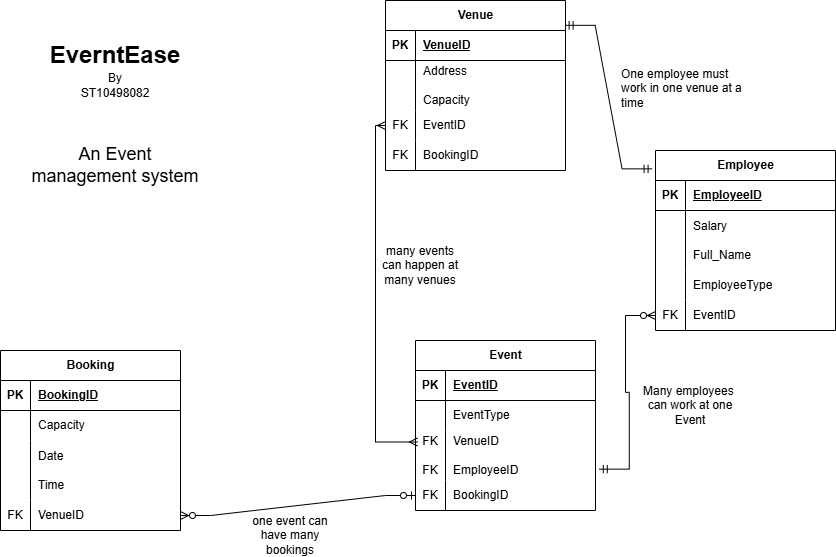

The diagram above was exported from draw.io. Its source (the exported page's mxGraphModel, read from the mxfile embedded in the PNG):
<mxGraphModel dx="406" dy="519" grid="1" gridSize="10" guides="1" tooltips="1" connect="1" arrows="1" fold="1" page="1" pageScale="1" pageWidth="850" pageHeight="1100" math="0" shadow="0" extFonts="Permanent Marker^https://fonts.googleapis.com/css?family=Permanent+Marker">
  <root>
    <mxCell id="0" />
    <mxCell id="1" parent="0" />
    <mxCell id="jLwSbXvr-AmAG0G7k8OD-1" parent="1" style="shape=table;startSize=30;container=1;collapsible=1;childLayout=tableLayout;fixedRows=1;rowLines=0;fontStyle=1;align=center;resizeLast=1;html=1;" value="Employee" vertex="1">
      <mxGeometry height="180" width="180" x="740" y="310" as="geometry" />
    </mxCell>
    <mxCell id="jLwSbXvr-AmAG0G7k8OD-2" parent="jLwSbXvr-AmAG0G7k8OD-1" style="shape=tableRow;horizontal=0;startSize=0;swimlaneHead=0;swimlaneBody=0;fillColor=none;collapsible=0;dropTarget=0;points=[[0,0.5],[1,0.5]];portConstraint=eastwest;top=0;left=0;right=0;bottom=1;" value="" vertex="1">
      <mxGeometry height="30" width="180" y="30" as="geometry" />
    </mxCell>
    <mxCell id="jLwSbXvr-AmAG0G7k8OD-3" parent="jLwSbXvr-AmAG0G7k8OD-2" style="shape=partialRectangle;connectable=0;fillColor=none;top=0;left=0;bottom=0;right=0;fontStyle=1;overflow=hidden;whiteSpace=wrap;html=1;" value="PK" vertex="1">
      <mxGeometry height="30" width="30" as="geometry">
        <mxRectangle height="30" width="30" as="alternateBounds" />
      </mxGeometry>
    </mxCell>
    <mxCell id="jLwSbXvr-AmAG0G7k8OD-4" parent="jLwSbXvr-AmAG0G7k8OD-2" style="shape=partialRectangle;connectable=0;fillColor=none;top=0;left=0;bottom=0;right=0;align=left;spacingLeft=6;fontStyle=5;overflow=hidden;whiteSpace=wrap;html=1;" value="EmployeeID" vertex="1">
      <mxGeometry height="30" width="150" x="30" as="geometry">
        <mxRectangle height="30" width="150" as="alternateBounds" />
      </mxGeometry>
    </mxCell>
    <mxCell id="jLwSbXvr-AmAG0G7k8OD-5" parent="jLwSbXvr-AmAG0G7k8OD-1" style="shape=tableRow;horizontal=0;startSize=0;swimlaneHead=0;swimlaneBody=0;fillColor=none;collapsible=0;dropTarget=0;points=[[0,0.5],[1,0.5]];portConstraint=eastwest;top=0;left=0;right=0;bottom=0;" value="" vertex="1">
      <mxGeometry height="60" width="180" y="60" as="geometry" />
    </mxCell>
    <mxCell id="jLwSbXvr-AmAG0G7k8OD-6" parent="jLwSbXvr-AmAG0G7k8OD-5" style="shape=partialRectangle;connectable=0;fillColor=none;top=0;left=0;bottom=0;right=0;editable=1;overflow=hidden;whiteSpace=wrap;html=1;" value="" vertex="1">
      <mxGeometry height="60" width="30" as="geometry">
        <mxRectangle height="60" width="30" as="alternateBounds" />
      </mxGeometry>
    </mxCell>
    <mxCell id="jLwSbXvr-AmAG0G7k8OD-7" parent="jLwSbXvr-AmAG0G7k8OD-5" style="shape=partialRectangle;connectable=0;fillColor=none;top=0;left=0;bottom=0;right=0;align=left;spacingLeft=6;overflow=hidden;whiteSpace=wrap;html=1;" value="Salary&lt;div&gt;&amp;nbsp;&lt;br&gt;&lt;div&gt;Full_Name&lt;/div&gt;&lt;/div&gt;" vertex="1">
      <mxGeometry height="60" width="150" x="30" as="geometry">
        <mxRectangle height="60" width="150" as="alternateBounds" />
      </mxGeometry>
    </mxCell>
    <mxCell id="jLwSbXvr-AmAG0G7k8OD-8" parent="jLwSbXvr-AmAG0G7k8OD-1" style="shape=tableRow;horizontal=0;startSize=0;swimlaneHead=0;swimlaneBody=0;fillColor=none;collapsible=0;dropTarget=0;points=[[0,0.5],[1,0.5]];portConstraint=eastwest;top=0;left=0;right=0;bottom=0;" value="" vertex="1">
      <mxGeometry height="30" width="180" y="120" as="geometry" />
    </mxCell>
    <mxCell id="jLwSbXvr-AmAG0G7k8OD-9" parent="jLwSbXvr-AmAG0G7k8OD-8" style="shape=partialRectangle;connectable=0;fillColor=none;top=0;left=0;bottom=0;right=0;editable=1;overflow=hidden;whiteSpace=wrap;html=1;" value="" vertex="1">
      <mxGeometry height="30" width="30" as="geometry">
        <mxRectangle height="30" width="30" as="alternateBounds" />
      </mxGeometry>
    </mxCell>
    <mxCell id="jLwSbXvr-AmAG0G7k8OD-10" parent="jLwSbXvr-AmAG0G7k8OD-8" style="shape=partialRectangle;connectable=0;fillColor=none;top=0;left=0;bottom=0;right=0;align=left;spacingLeft=6;overflow=hidden;whiteSpace=wrap;html=1;" value="EmployeeType" vertex="1">
      <mxGeometry height="30" width="150" x="30" as="geometry">
        <mxRectangle height="30" width="150" as="alternateBounds" />
      </mxGeometry>
    </mxCell>
    <mxCell id="jLwSbXvr-AmAG0G7k8OD-11" parent="jLwSbXvr-AmAG0G7k8OD-1" style="shape=tableRow;horizontal=0;startSize=0;swimlaneHead=0;swimlaneBody=0;fillColor=none;collapsible=0;dropTarget=0;points=[[0,0.5],[1,0.5]];portConstraint=eastwest;top=0;left=0;right=0;bottom=0;" value="" vertex="1">
      <mxGeometry height="30" width="180" y="150" as="geometry" />
    </mxCell>
    <mxCell id="jLwSbXvr-AmAG0G7k8OD-12" parent="jLwSbXvr-AmAG0G7k8OD-11" style="shape=partialRectangle;connectable=0;fillColor=none;top=0;left=0;bottom=0;right=0;editable=1;overflow=hidden;whiteSpace=wrap;html=1;" value="FK" vertex="1">
      <mxGeometry height="30" width="30" as="geometry">
        <mxRectangle height="30" width="30" as="alternateBounds" />
      </mxGeometry>
    </mxCell>
    <mxCell id="jLwSbXvr-AmAG0G7k8OD-13" parent="jLwSbXvr-AmAG0G7k8OD-11" style="shape=partialRectangle;connectable=0;fillColor=none;top=0;left=0;bottom=0;right=0;align=left;spacingLeft=6;overflow=hidden;whiteSpace=wrap;html=1;" value="EventID" vertex="1">
      <mxGeometry height="30" width="150" x="30" as="geometry">
        <mxRectangle height="30" width="150" as="alternateBounds" />
      </mxGeometry>
    </mxCell>
    <mxCell id="jLwSbXvr-AmAG0G7k8OD-14" parent="1" style="shape=table;startSize=30;container=1;collapsible=1;childLayout=tableLayout;fixedRows=1;rowLines=0;fontStyle=1;align=center;resizeLast=1;html=1;" value="Event" vertex="1">
      <mxGeometry height="170" width="180" x="500" y="500" as="geometry" />
    </mxCell>
    <mxCell id="jLwSbXvr-AmAG0G7k8OD-15" parent="jLwSbXvr-AmAG0G7k8OD-14" style="shape=tableRow;horizontal=0;startSize=0;swimlaneHead=0;swimlaneBody=0;fillColor=none;collapsible=0;dropTarget=0;points=[[0,0.5],[1,0.5]];portConstraint=eastwest;top=0;left=0;right=0;bottom=1;" value="" vertex="1">
      <mxGeometry height="30" width="180" y="30" as="geometry" />
    </mxCell>
    <mxCell id="jLwSbXvr-AmAG0G7k8OD-16" parent="jLwSbXvr-AmAG0G7k8OD-15" style="shape=partialRectangle;connectable=0;fillColor=none;top=0;left=0;bottom=0;right=0;fontStyle=1;overflow=hidden;whiteSpace=wrap;html=1;" value="PK" vertex="1">
      <mxGeometry height="30" width="30" as="geometry">
        <mxRectangle height="30" width="30" as="alternateBounds" />
      </mxGeometry>
    </mxCell>
    <mxCell id="jLwSbXvr-AmAG0G7k8OD-17" parent="jLwSbXvr-AmAG0G7k8OD-15" style="shape=partialRectangle;connectable=0;fillColor=none;top=0;left=0;bottom=0;right=0;align=left;spacingLeft=6;fontStyle=5;overflow=hidden;whiteSpace=wrap;html=1;" value="EventID" vertex="1">
      <mxGeometry height="30" width="150" x="30" as="geometry">
        <mxRectangle height="30" width="150" as="alternateBounds" />
      </mxGeometry>
    </mxCell>
    <mxCell id="jLwSbXvr-AmAG0G7k8OD-18" parent="jLwSbXvr-AmAG0G7k8OD-14" style="shape=tableRow;horizontal=0;startSize=0;swimlaneHead=0;swimlaneBody=0;fillColor=none;collapsible=0;dropTarget=0;points=[[0,0.5],[1,0.5]];portConstraint=eastwest;top=0;left=0;right=0;bottom=0;" value="" vertex="1">
      <mxGeometry height="30" width="180" y="60" as="geometry" />
    </mxCell>
    <mxCell id="jLwSbXvr-AmAG0G7k8OD-19" parent="jLwSbXvr-AmAG0G7k8OD-18" style="shape=partialRectangle;connectable=0;fillColor=none;top=0;left=0;bottom=0;right=0;editable=1;overflow=hidden;whiteSpace=wrap;html=1;" value="" vertex="1">
      <mxGeometry height="30" width="30" as="geometry">
        <mxRectangle height="30" width="30" as="alternateBounds" />
      </mxGeometry>
    </mxCell>
    <mxCell id="jLwSbXvr-AmAG0G7k8OD-20" parent="jLwSbXvr-AmAG0G7k8OD-18" style="shape=partialRectangle;connectable=0;fillColor=none;top=0;left=0;bottom=0;right=0;align=left;spacingLeft=6;overflow=hidden;whiteSpace=wrap;html=1;" value="EventType" vertex="1">
      <mxGeometry height="30" width="150" x="30" as="geometry">
        <mxRectangle height="30" width="150" as="alternateBounds" />
      </mxGeometry>
    </mxCell>
    <mxCell id="jLwSbXvr-AmAG0G7k8OD-21" parent="jLwSbXvr-AmAG0G7k8OD-14" style="shape=tableRow;horizontal=0;startSize=0;swimlaneHead=0;swimlaneBody=0;fillColor=none;collapsible=0;dropTarget=0;points=[[0,0.5],[1,0.5]];portConstraint=eastwest;top=0;left=0;right=0;bottom=0;" value="" vertex="1">
      <mxGeometry height="50" width="180" y="90" as="geometry" />
    </mxCell>
    <mxCell id="jLwSbXvr-AmAG0G7k8OD-22" parent="jLwSbXvr-AmAG0G7k8OD-21" style="shape=partialRectangle;connectable=0;fillColor=none;top=0;left=0;bottom=0;right=0;editable=1;overflow=hidden;whiteSpace=wrap;html=1;" value="FK&lt;div&gt;&lt;br&gt;&lt;/div&gt;&lt;div&gt;FK&lt;/div&gt;" vertex="1">
      <mxGeometry height="50" width="30" as="geometry">
        <mxRectangle height="50" width="30" as="alternateBounds" />
      </mxGeometry>
    </mxCell>
    <mxCell id="jLwSbXvr-AmAG0G7k8OD-23" parent="jLwSbXvr-AmAG0G7k8OD-21" style="shape=partialRectangle;connectable=0;fillColor=none;top=0;left=0;bottom=0;right=0;align=left;spacingLeft=6;overflow=hidden;whiteSpace=wrap;html=1;" value="VenueID&lt;div&gt;&lt;br&gt;&lt;/div&gt;&lt;div&gt;EmployeeID&lt;/div&gt;" vertex="1">
      <mxGeometry height="50" width="150" x="30" as="geometry">
        <mxRectangle height="50" width="150" as="alternateBounds" />
      </mxGeometry>
    </mxCell>
    <mxCell id="jLwSbXvr-AmAG0G7k8OD-24" parent="jLwSbXvr-AmAG0G7k8OD-14" style="shape=tableRow;horizontal=0;startSize=0;swimlaneHead=0;swimlaneBody=0;fillColor=none;collapsible=0;dropTarget=0;points=[[0,0.5],[1,0.5]];portConstraint=eastwest;top=0;left=0;right=0;bottom=0;" value="" vertex="1">
      <mxGeometry height="30" width="180" y="140" as="geometry" />
    </mxCell>
    <mxCell id="jLwSbXvr-AmAG0G7k8OD-25" parent="jLwSbXvr-AmAG0G7k8OD-24" style="shape=partialRectangle;connectable=0;fillColor=none;top=0;left=0;bottom=0;right=0;editable=1;overflow=hidden;whiteSpace=wrap;html=1;" value="FK" vertex="1">
      <mxGeometry height="30" width="30" as="geometry">
        <mxRectangle height="30" width="30" as="alternateBounds" />
      </mxGeometry>
    </mxCell>
    <mxCell id="jLwSbXvr-AmAG0G7k8OD-26" parent="jLwSbXvr-AmAG0G7k8OD-24" style="shape=partialRectangle;connectable=0;fillColor=none;top=0;left=0;bottom=0;right=0;align=left;spacingLeft=6;overflow=hidden;whiteSpace=wrap;html=1;" value="BookingID" vertex="1">
      <mxGeometry height="30" width="150" x="30" as="geometry">
        <mxRectangle height="30" width="150" as="alternateBounds" />
      </mxGeometry>
    </mxCell>
    <mxCell id="jLwSbXvr-AmAG0G7k8OD-40" parent="1" style="shape=table;startSize=30;container=1;collapsible=1;childLayout=tableLayout;fixedRows=1;rowLines=0;fontStyle=1;align=center;resizeLast=1;html=1;" value="Venue" vertex="1">
      <mxGeometry height="170" width="180" x="470" y="160" as="geometry" />
    </mxCell>
    <mxCell id="jLwSbXvr-AmAG0G7k8OD-41" parent="jLwSbXvr-AmAG0G7k8OD-40" style="shape=tableRow;horizontal=0;startSize=0;swimlaneHead=0;swimlaneBody=0;fillColor=none;collapsible=0;dropTarget=0;points=[[0,0.5],[1,0.5]];portConstraint=eastwest;top=0;left=0;right=0;bottom=1;" value="" vertex="1">
      <mxGeometry height="30" width="180" y="30" as="geometry" />
    </mxCell>
    <mxCell id="jLwSbXvr-AmAG0G7k8OD-42" parent="jLwSbXvr-AmAG0G7k8OD-41" style="shape=partialRectangle;connectable=0;fillColor=none;top=0;left=0;bottom=0;right=0;fontStyle=1;overflow=hidden;whiteSpace=wrap;html=1;" value="PK" vertex="1">
      <mxGeometry height="30" width="30" as="geometry">
        <mxRectangle height="30" width="30" as="alternateBounds" />
      </mxGeometry>
    </mxCell>
    <mxCell id="jLwSbXvr-AmAG0G7k8OD-43" parent="jLwSbXvr-AmAG0G7k8OD-41" style="shape=partialRectangle;connectable=0;fillColor=none;top=0;left=0;bottom=0;right=0;align=left;spacingLeft=6;fontStyle=5;overflow=hidden;whiteSpace=wrap;html=1;" value="VenueID" vertex="1">
      <mxGeometry height="30" width="150" x="30" as="geometry">
        <mxRectangle height="30" width="150" as="alternateBounds" />
      </mxGeometry>
    </mxCell>
    <mxCell id="jLwSbXvr-AmAG0G7k8OD-44" parent="jLwSbXvr-AmAG0G7k8OD-40" style="shape=tableRow;horizontal=0;startSize=0;swimlaneHead=0;swimlaneBody=0;fillColor=none;collapsible=0;dropTarget=0;points=[[0,0.5],[1,0.5]];portConstraint=eastwest;top=0;left=0;right=0;bottom=0;" value="" vertex="1">
      <mxGeometry height="50" width="180" y="60" as="geometry" />
    </mxCell>
    <mxCell id="jLwSbXvr-AmAG0G7k8OD-45" parent="jLwSbXvr-AmAG0G7k8OD-44" style="shape=partialRectangle;connectable=0;fillColor=none;top=0;left=0;bottom=0;right=0;editable=1;overflow=hidden;whiteSpace=wrap;html=1;" value="" vertex="1">
      <mxGeometry height="50" width="30" as="geometry">
        <mxRectangle height="50" width="30" as="alternateBounds" />
      </mxGeometry>
    </mxCell>
    <mxCell id="jLwSbXvr-AmAG0G7k8OD-46" parent="jLwSbXvr-AmAG0G7k8OD-44" style="shape=partialRectangle;connectable=0;fillColor=none;top=0;left=0;bottom=0;right=0;align=left;spacingLeft=6;overflow=hidden;whiteSpace=wrap;html=1;" value="Address&lt;div&gt;&lt;br&gt;&lt;div&gt;Capacity&lt;/div&gt;&lt;/div&gt;" vertex="1">
      <mxGeometry height="50" width="150" x="30" as="geometry">
        <mxRectangle height="50" width="150" as="alternateBounds" />
      </mxGeometry>
    </mxCell>
    <mxCell id="jLwSbXvr-AmAG0G7k8OD-47" parent="jLwSbXvr-AmAG0G7k8OD-40" style="shape=tableRow;horizontal=0;startSize=0;swimlaneHead=0;swimlaneBody=0;fillColor=none;collapsible=0;dropTarget=0;points=[[0,0.5],[1,0.5]];portConstraint=eastwest;top=0;left=0;right=0;bottom=0;" value="" vertex="1">
      <mxGeometry height="30" width="180" y="110" as="geometry" />
    </mxCell>
    <mxCell id="jLwSbXvr-AmAG0G7k8OD-48" parent="jLwSbXvr-AmAG0G7k8OD-47" style="shape=partialRectangle;connectable=0;fillColor=none;top=0;left=0;bottom=0;right=0;editable=1;overflow=hidden;whiteSpace=wrap;html=1;" value="FK" vertex="1">
      <mxGeometry height="30" width="30" as="geometry">
        <mxRectangle height="30" width="30" as="alternateBounds" />
      </mxGeometry>
    </mxCell>
    <mxCell id="jLwSbXvr-AmAG0G7k8OD-49" parent="jLwSbXvr-AmAG0G7k8OD-47" style="shape=partialRectangle;connectable=0;fillColor=none;top=0;left=0;bottom=0;right=0;align=left;spacingLeft=6;overflow=hidden;whiteSpace=wrap;html=1;" value="EventID" vertex="1">
      <mxGeometry height="30" width="150" x="30" as="geometry">
        <mxRectangle height="30" width="150" as="alternateBounds" />
      </mxGeometry>
    </mxCell>
    <mxCell id="jLwSbXvr-AmAG0G7k8OD-50" parent="jLwSbXvr-AmAG0G7k8OD-40" style="shape=tableRow;horizontal=0;startSize=0;swimlaneHead=0;swimlaneBody=0;fillColor=none;collapsible=0;dropTarget=0;points=[[0,0.5],[1,0.5]];portConstraint=eastwest;top=0;left=0;right=0;bottom=0;" value="" vertex="1">
      <mxGeometry height="30" width="180" y="140" as="geometry" />
    </mxCell>
    <mxCell id="jLwSbXvr-AmAG0G7k8OD-51" parent="jLwSbXvr-AmAG0G7k8OD-50" style="shape=partialRectangle;connectable=0;fillColor=none;top=0;left=0;bottom=0;right=0;editable=1;overflow=hidden;whiteSpace=wrap;html=1;" value="FK" vertex="1">
      <mxGeometry height="30" width="30" as="geometry">
        <mxRectangle height="30" width="30" as="alternateBounds" />
      </mxGeometry>
    </mxCell>
    <mxCell id="jLwSbXvr-AmAG0G7k8OD-52" parent="jLwSbXvr-AmAG0G7k8OD-50" style="shape=partialRectangle;connectable=0;fillColor=none;top=0;left=0;bottom=0;right=0;align=left;spacingLeft=6;overflow=hidden;whiteSpace=wrap;html=1;" value="BookingID" vertex="1">
      <mxGeometry height="30" width="150" x="30" as="geometry">
        <mxRectangle height="30" width="150" as="alternateBounds" />
      </mxGeometry>
    </mxCell>
    <mxCell id="jLwSbXvr-AmAG0G7k8OD-56" parent="1" style="shape=table;startSize=30;container=1;collapsible=1;childLayout=tableLayout;fixedRows=1;rowLines=0;fontStyle=1;align=center;resizeLast=1;html=1;" value="Booking" vertex="1">
      <mxGeometry height="180" width="180" x="85" y="510" as="geometry" />
    </mxCell>
    <mxCell id="jLwSbXvr-AmAG0G7k8OD-57" parent="jLwSbXvr-AmAG0G7k8OD-56" style="shape=tableRow;horizontal=0;startSize=0;swimlaneHead=0;swimlaneBody=0;fillColor=none;collapsible=0;dropTarget=0;points=[[0,0.5],[1,0.5]];portConstraint=eastwest;top=0;left=0;right=0;bottom=1;" value="" vertex="1">
      <mxGeometry height="30" width="180" y="30" as="geometry" />
    </mxCell>
    <mxCell id="jLwSbXvr-AmAG0G7k8OD-58" parent="jLwSbXvr-AmAG0G7k8OD-57" style="shape=partialRectangle;connectable=0;fillColor=none;top=0;left=0;bottom=0;right=0;fontStyle=1;overflow=hidden;whiteSpace=wrap;html=1;" value="PK" vertex="1">
      <mxGeometry height="30" width="30" as="geometry">
        <mxRectangle height="30" width="30" as="alternateBounds" />
      </mxGeometry>
    </mxCell>
    <mxCell id="jLwSbXvr-AmAG0G7k8OD-59" parent="jLwSbXvr-AmAG0G7k8OD-57" style="shape=partialRectangle;connectable=0;fillColor=none;top=0;left=0;bottom=0;right=0;align=left;spacingLeft=6;fontStyle=5;overflow=hidden;whiteSpace=wrap;html=1;" value="BookingID" vertex="1">
      <mxGeometry height="30" width="150" x="30" as="geometry">
        <mxRectangle height="30" width="150" as="alternateBounds" />
      </mxGeometry>
    </mxCell>
    <mxCell id="jLwSbXvr-AmAG0G7k8OD-60" parent="jLwSbXvr-AmAG0G7k8OD-56" style="shape=tableRow;horizontal=0;startSize=0;swimlaneHead=0;swimlaneBody=0;fillColor=none;collapsible=0;dropTarget=0;points=[[0,0.5],[1,0.5]];portConstraint=eastwest;top=0;left=0;right=0;bottom=0;" value="" vertex="1">
      <mxGeometry height="30" width="180" y="60" as="geometry" />
    </mxCell>
    <mxCell id="jLwSbXvr-AmAG0G7k8OD-61" parent="jLwSbXvr-AmAG0G7k8OD-60" style="shape=partialRectangle;connectable=0;fillColor=none;top=0;left=0;bottom=0;right=0;editable=1;overflow=hidden;whiteSpace=wrap;html=1;" value="" vertex="1">
      <mxGeometry height="30" width="30" as="geometry">
        <mxRectangle height="30" width="30" as="alternateBounds" />
      </mxGeometry>
    </mxCell>
    <mxCell id="jLwSbXvr-AmAG0G7k8OD-62" parent="jLwSbXvr-AmAG0G7k8OD-60" style="shape=partialRectangle;connectable=0;fillColor=none;top=0;left=0;bottom=0;right=0;align=left;spacingLeft=6;overflow=hidden;whiteSpace=wrap;html=1;" value="Capacity" vertex="1">
      <mxGeometry height="30" width="150" x="30" as="geometry">
        <mxRectangle height="30" width="150" as="alternateBounds" />
      </mxGeometry>
    </mxCell>
    <mxCell id="jLwSbXvr-AmAG0G7k8OD-63" parent="jLwSbXvr-AmAG0G7k8OD-56" style="shape=tableRow;horizontal=0;startSize=0;swimlaneHead=0;swimlaneBody=0;fillColor=none;collapsible=0;dropTarget=0;points=[[0,0.5],[1,0.5]];portConstraint=eastwest;top=0;left=0;right=0;bottom=0;" value="" vertex="1">
      <mxGeometry height="60" width="180" y="90" as="geometry" />
    </mxCell>
    <mxCell id="jLwSbXvr-AmAG0G7k8OD-64" parent="jLwSbXvr-AmAG0G7k8OD-63" style="shape=partialRectangle;connectable=0;fillColor=none;top=0;left=0;bottom=0;right=0;editable=1;overflow=hidden;whiteSpace=wrap;html=1;" value="" vertex="1">
      <mxGeometry height="60" width="30" as="geometry">
        <mxRectangle height="60" width="30" as="alternateBounds" />
      </mxGeometry>
    </mxCell>
    <mxCell id="jLwSbXvr-AmAG0G7k8OD-65" parent="jLwSbXvr-AmAG0G7k8OD-63" style="shape=partialRectangle;connectable=0;fillColor=none;top=0;left=0;bottom=0;right=0;align=left;spacingLeft=6;overflow=hidden;whiteSpace=wrap;html=1;" value="Date&lt;div&gt;&lt;br&gt;&lt;/div&gt;&lt;div&gt;Time&lt;/div&gt;" vertex="1">
      <mxGeometry height="60" width="150" x="30" as="geometry">
        <mxRectangle height="60" width="150" as="alternateBounds" />
      </mxGeometry>
    </mxCell>
    <mxCell id="jLwSbXvr-AmAG0G7k8OD-66" parent="jLwSbXvr-AmAG0G7k8OD-56" style="shape=tableRow;horizontal=0;startSize=0;swimlaneHead=0;swimlaneBody=0;fillColor=none;collapsible=0;dropTarget=0;points=[[0,0.5],[1,0.5]];portConstraint=eastwest;top=0;left=0;right=0;bottom=0;" value="" vertex="1">
      <mxGeometry height="30" width="180" y="150" as="geometry" />
    </mxCell>
    <mxCell id="jLwSbXvr-AmAG0G7k8OD-67" parent="jLwSbXvr-AmAG0G7k8OD-66" style="shape=partialRectangle;connectable=0;fillColor=none;top=0;left=0;bottom=0;right=0;editable=1;overflow=hidden;whiteSpace=wrap;html=1;" value="FK" vertex="1">
      <mxGeometry height="30" width="30" as="geometry">
        <mxRectangle height="30" width="30" as="alternateBounds" />
      </mxGeometry>
    </mxCell>
    <mxCell id="jLwSbXvr-AmAG0G7k8OD-68" parent="jLwSbXvr-AmAG0G7k8OD-66" style="shape=partialRectangle;connectable=0;fillColor=none;top=0;left=0;bottom=0;right=0;align=left;spacingLeft=6;overflow=hidden;whiteSpace=wrap;html=1;" value="VenueID" vertex="1">
      <mxGeometry height="30" width="150" x="30" as="geometry">
        <mxRectangle height="30" width="150" as="alternateBounds" />
      </mxGeometry>
    </mxCell>
    <mxCell id="jLwSbXvr-AmAG0G7k8OD-70" edge="1" parent="1" source="jLwSbXvr-AmAG0G7k8OD-24" style="edgeStyle=entityRelationEdgeStyle;fontSize=12;html=1;endArrow=ERzeroToMany;startArrow=ERzeroToOne;rounded=0;entryX=1;entryY=0.5;entryDx=0;entryDy=0;" target="jLwSbXvr-AmAG0G7k8OD-66" value="">
      <mxGeometry height="100" relative="1" width="100" as="geometry">
        <mxPoint x="320" y="740" as="sourcePoint" />
        <mxPoint x="420" y="640" as="targetPoint" />
      </mxGeometry>
    </mxCell>
    <mxCell id="jLwSbXvr-AmAG0G7k8OD-71" parent="1" style="text;html=1;whiteSpace=wrap;strokeColor=none;fillColor=none;align=center;verticalAlign=middle;rounded=0;" value="one event can have many bookings" vertex="1">
      <mxGeometry height="30" width="100" x="325" y="680" as="geometry" />
    </mxCell>
    <mxCell id="jLwSbXvr-AmAG0G7k8OD-73" edge="1" parent="1" source="jLwSbXvr-AmAG0G7k8OD-47" style="edgeStyle=orthogonalEdgeStyle;fontSize=12;html=1;endArrow=ERmany;startArrow=ERmany;rounded=0;exitX=0;exitY=0.5;exitDx=0;exitDy=0;entryX=0.011;entryY=0.23;entryDx=0;entryDy=0;entryPerimeter=0;" target="jLwSbXvr-AmAG0G7k8OD-21" value="">
      <mxGeometry height="100" relative="1" width="100" as="geometry">
        <mxPoint x="400" y="530" as="sourcePoint" />
        <mxPoint x="440" y="612.782566236413" as="targetPoint" />
      </mxGeometry>
    </mxCell>
    <mxCell id="jLwSbXvr-AmAG0G7k8OD-74" parent="1" style="text;html=1;whiteSpace=wrap;strokeColor=none;fillColor=none;align=center;verticalAlign=middle;rounded=0;" value="many events can happen at many venues" vertex="1">
      <mxGeometry height="30" width="90" x="460" y="410" as="geometry" />
    </mxCell>
    <mxCell id="jLwSbXvr-AmAG0G7k8OD-75" edge="1" parent="1" source="jLwSbXvr-AmAG0G7k8OD-21" style="edgeStyle=entityRelationEdgeStyle;fontSize=12;html=1;endArrow=ERzeroToMany;startArrow=ERmandOne;rounded=0;exitX=1.021;exitY=0.773;exitDx=0;exitDy=0;exitPerimeter=0;entryX=0;entryY=0.5;entryDx=0;entryDy=0;" target="jLwSbXvr-AmAG0G7k8OD-11" value="">
      <mxGeometry height="100" relative="1" width="100" as="geometry">
        <mxPoint x="690" y="620" as="sourcePoint" />
        <mxPoint x="790" y="520" as="targetPoint" />
      </mxGeometry>
    </mxCell>
    <mxCell id="jLwSbXvr-AmAG0G7k8OD-76" parent="1" style="text;html=1;whiteSpace=wrap;strokeColor=none;fillColor=none;align=center;verticalAlign=middle;rounded=0;" value="Many employees&amp;nbsp; can work at one Event" vertex="1">
      <mxGeometry height="30" width="110" x="720" y="550" as="geometry" />
    </mxCell>
    <mxCell id="jLwSbXvr-AmAG0G7k8OD-77" edge="1" parent="1" source="jLwSbXvr-AmAG0G7k8OD-40" style="edgeStyle=entityRelationEdgeStyle;fontSize=12;html=1;endArrow=ERmandOne;startArrow=ERmandOne;rounded=0;entryX=-0.019;entryY=0.102;entryDx=0;entryDy=0;entryPerimeter=0;exitX=0.998;exitY=0.146;exitDx=0;exitDy=0;exitPerimeter=0;" target="jLwSbXvr-AmAG0G7k8OD-1" value="">
      <mxGeometry height="100" relative="1" width="100" as="geometry">
        <mxPoint x="610" y="430" as="sourcePoint" />
        <mxPoint x="710" y="330" as="targetPoint" />
      </mxGeometry>
    </mxCell>
    <mxCell id="jLwSbXvr-AmAG0G7k8OD-78" parent="1" style="text;strokeColor=none;fillColor=none;spacingLeft=4;spacingRight=4;overflow=hidden;rotatable=0;points=[[0,0.5],[1,0.5]];portConstraint=eastwest;fontSize=12;whiteSpace=wrap;html=1;" value="One employee must work in one venue at a time" vertex="1">
      <mxGeometry height="50" width="140" x="700" y="220" as="geometry" />
    </mxCell>
    <mxCell id="jLwSbXvr-AmAG0G7k8OD-79" parent="1" style="text;html=1;whiteSpace=wrap;strokeColor=none;fillColor=none;align=center;verticalAlign=middle;rounded=0;" value="&lt;h1&gt;EverntEase&lt;/h1&gt;" vertex="1">
      <mxGeometry height="30" width="60" x="170" y="200" as="geometry" />
    </mxCell>
    <mxCell id="jLwSbXvr-AmAG0G7k8OD-80" parent="1" style="text;html=1;whiteSpace=wrap;strokeColor=none;fillColor=none;align=center;verticalAlign=middle;rounded=0;" value="By ST10498082" vertex="1">
      <mxGeometry height="30" width="60" x="170" y="230" as="geometry" />
    </mxCell>
    <mxCell id="jLwSbXvr-AmAG0G7k8OD-81" parent="1" style="text;html=1;whiteSpace=wrap;strokeColor=none;fillColor=none;align=center;verticalAlign=middle;rounded=0;" value="&lt;font style=&quot;font-size: 18px;&quot;&gt;An Event management system&lt;/font&gt;" vertex="1">
      <mxGeometry height="30" width="180" x="110" y="310" as="geometry" />
    </mxCell>
  </root>
</mxGraphModel>